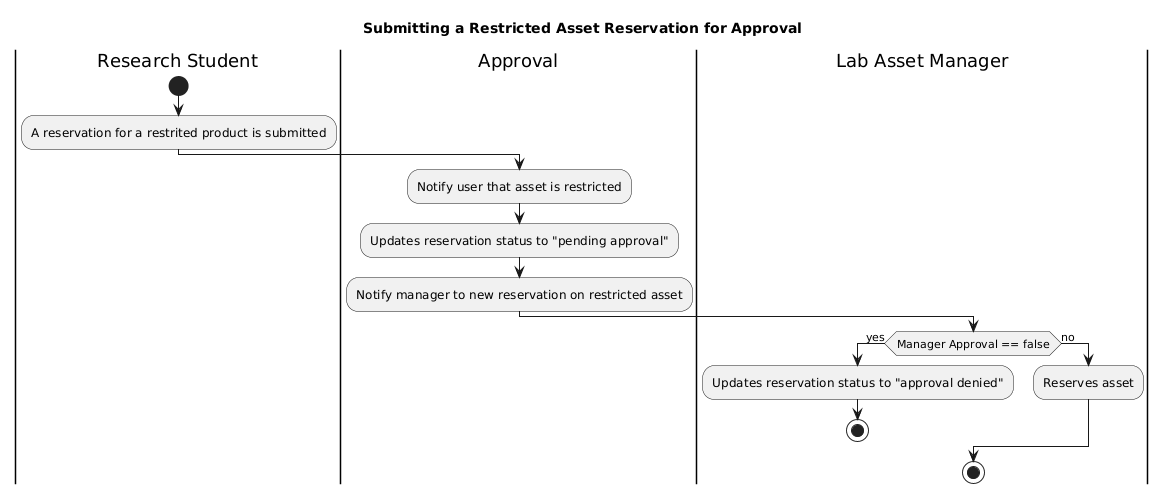

The diagram above was rendered by PlantUML. Its source (embedded in the PNG):
@startuml
title Submitting a Restricted Asset Reservation for Approval

|Research Student|
start

:A reservation for a restrited product is submitted;

|Approval|

:Notify user that asset is restricted;

:Updates reservation status to "pending approval";

:Notify manager to new reservation on restricted asset;

|Lab Asset Manager|
if (Manager Approval == false) then (yes)
     :Updates reservation status to "approval denied";
     stop
else (no)
     :Reserves asset;
endif
stop
@enduml